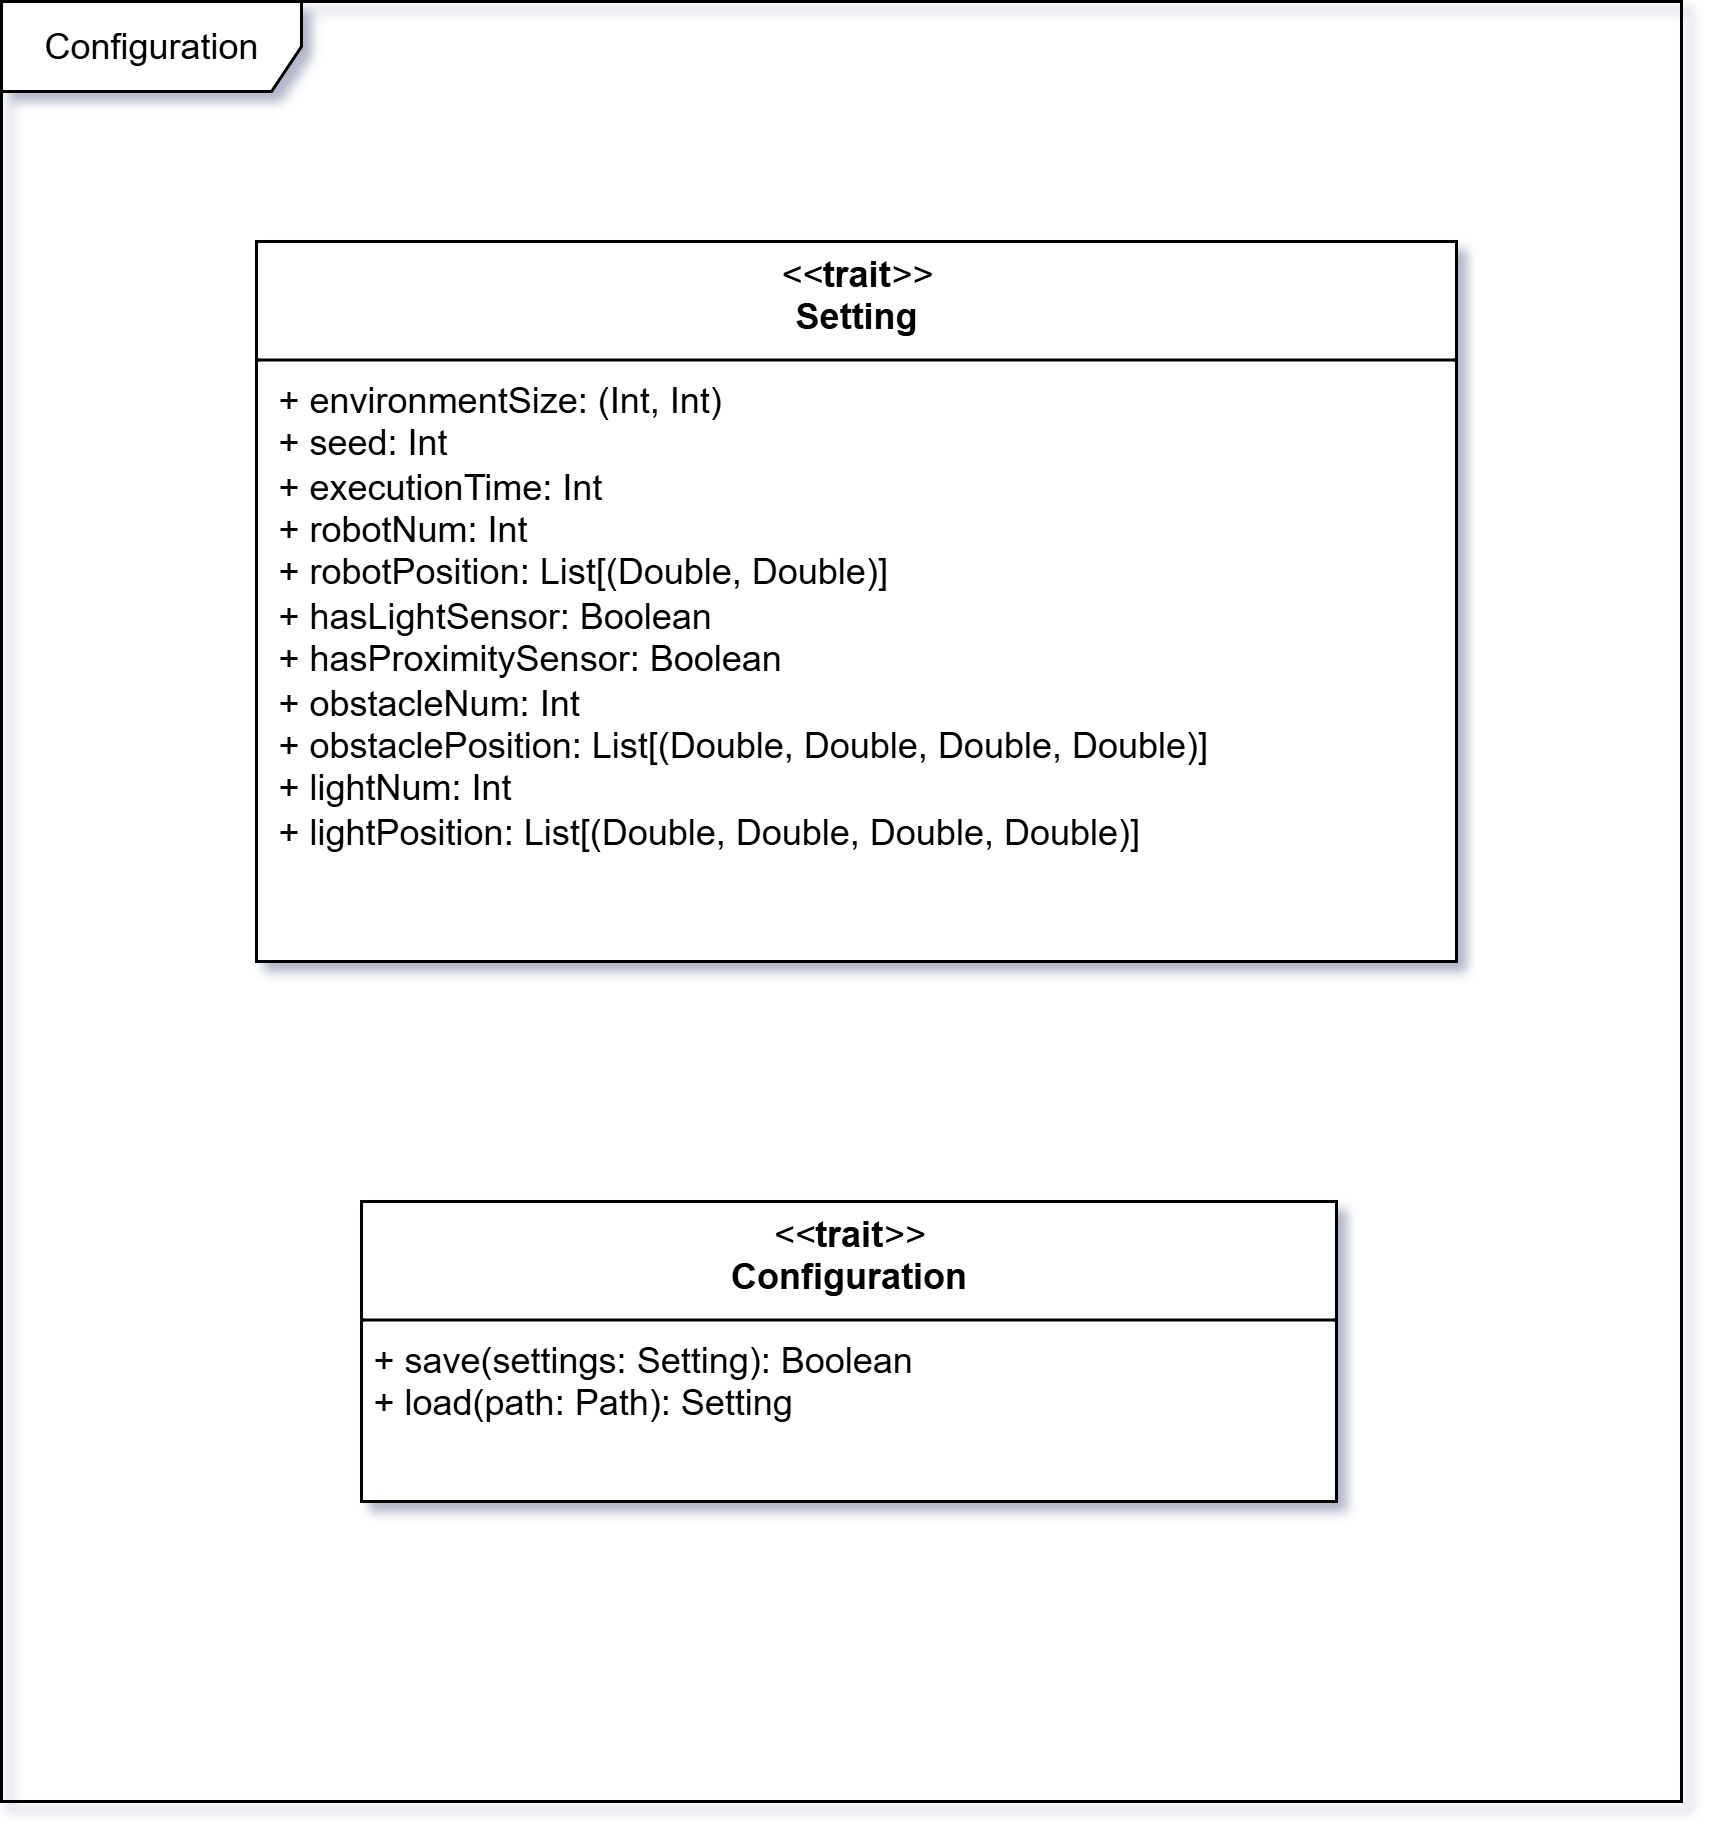

The diagram above was exported from draw.io. Its source (the exported page's mxGraphModel, read from the mxfile embedded in the PNG):
<mxGraphModel dx="3189" dy="801" grid="1" gridSize="10" guides="1" tooltips="1" connect="1" arrows="1" fold="1" page="1" pageScale="1" pageWidth="850" pageHeight="1100" background="none" math="0" shadow="0">
  <root>
    <mxCell id="0" />
    <mxCell id="1" parent="0" />
    <mxCell id="2" value="&lt;p style=&quot;margin:0px;margin-top:4px;text-align:center;&quot;&gt;&lt;i&gt;&amp;lt;&amp;lt;&lt;/i&gt;&lt;span style=&quot;font-weight: 700;&quot;&gt;trait&lt;/span&gt;&lt;i&gt;&amp;gt;&amp;gt;&lt;/i&gt;&lt;br&gt;&lt;b&gt;Setting&lt;/b&gt;&lt;/p&gt;&lt;hr size=&quot;1&quot; style=&quot;border-style:solid;&quot;&gt;&lt;p style=&quot;margin:0px;margin-left:4px;&quot;&gt;&amp;nbsp;&lt;span style=&quot;background-color: transparent; color: light-dark(rgb(0, 0, 0), rgb(255, 255, 255));&quot;&gt;+ environmentSize: (Int, Int)&lt;/span&gt;&lt;/p&gt;&lt;p style=&quot;margin:0px;margin-left:4px;&quot;&gt;&lt;span style=&quot;background-color: transparent; color: light-dark(rgb(0, 0, 0), rgb(255, 255, 255));&quot;&gt;&amp;nbsp;+ seed: Int&lt;/span&gt;&lt;/p&gt;&lt;p style=&quot;margin:0px;margin-left:4px;&quot;&gt;&lt;span style=&quot;background-color: transparent; color: light-dark(rgb(0, 0, 0), rgb(255, 255, 255));&quot;&gt;&amp;nbsp;+ executionTime: Int&lt;/span&gt;&lt;/p&gt;&lt;p style=&quot;margin:0px;margin-left:4px;&quot;&gt;&lt;span style=&quot;background-color: transparent; color: light-dark(rgb(0, 0, 0), rgb(255, 255, 255));&quot;&gt;&amp;nbsp;+ robotNum: Int&lt;/span&gt;&lt;/p&gt;&lt;p style=&quot;margin:0px;margin-left:4px;&quot;&gt;&lt;span style=&quot;background-color: transparent; color: light-dark(rgb(0, 0, 0), rgb(255, 255, 255));&quot;&gt;&amp;nbsp;+ robotPosition:&amp;nbsp;&lt;/span&gt;&lt;span style=&quot;background-color: transparent; color: light-dark(rgb(0, 0, 0), rgb(255, 255, 255));&quot;&gt;List[(&lt;/span&gt;&lt;span style=&quot;background-color: transparent; color: light-dark(rgb(0, 0, 0), rgb(255, 255, 255));&quot;&gt;Double, Double)]&lt;/span&gt;&lt;/p&gt;&lt;p style=&quot;margin:0px;margin-left:4px;&quot;&gt;&amp;nbsp;+ hasLightSensor: Boolean&lt;/p&gt;&lt;p style=&quot;margin:0px;margin-left:4px;&quot;&gt;&amp;nbsp;+ hasProximitySensor: Boolean&lt;/p&gt;&lt;p style=&quot;margin:0px;margin-left:4px;&quot;&gt;&amp;nbsp;+ obstacleNum: Int&lt;/p&gt;&lt;p style=&quot;margin:0px;margin-left:4px;&quot;&gt;&amp;nbsp;+ obstaclePosition: List[(Double, Double, Double, Double)]&lt;/p&gt;&lt;p style=&quot;margin:0px;margin-left:4px;&quot;&gt;&amp;nbsp;+ lightNum: Int&lt;/p&gt;&lt;p style=&quot;margin:0px;margin-left:4px;&quot;&gt;&amp;nbsp;+ lightPosition: List[(Double, Double, Double, Double)]&lt;/p&gt;" style="verticalAlign=top;align=left;overflow=fill;html=1;whiteSpace=wrap;" vertex="1" parent="1">
      <mxGeometry x="-1515" y="3760" width="400" height="240" as="geometry" />
    </mxCell>
    <mxCell id="3" value="&lt;p style=&quot;margin:0px;margin-top:4px;text-align:center;&quot;&gt;&lt;i&gt;&amp;lt;&amp;lt;&lt;/i&gt;&lt;span style=&quot;font-weight: 700;&quot;&gt;trait&lt;/span&gt;&lt;i&gt;&amp;gt;&amp;gt;&lt;/i&gt;&lt;br&gt;&lt;b&gt;Configuration&lt;/b&gt;&lt;/p&gt;&lt;hr size=&quot;1&quot; style=&quot;border-style:solid;&quot;&gt;&lt;p style=&quot;margin:0px;margin-left:4px;&quot;&gt;+ save(settings: Setting): Boolean&lt;/p&gt;&lt;p style=&quot;margin:0px;margin-left:4px;&quot;&gt;+ load(path: Path): Setting&lt;/p&gt;" style="verticalAlign=top;align=left;overflow=fill;html=1;whiteSpace=wrap;" vertex="1" parent="1">
      <mxGeometry x="-1480" y="4080" width="325" height="100" as="geometry" />
    </mxCell>
    <mxCell id="4" value="Configuration" style="shape=umlFrame;whiteSpace=wrap;html=1;pointerEvents=0;width=100;height=30;" vertex="1" parent="1">
      <mxGeometry x="-1600" y="3680" width="560" height="600" as="geometry" />
    </mxCell>
  </root>
</mxGraphModel>